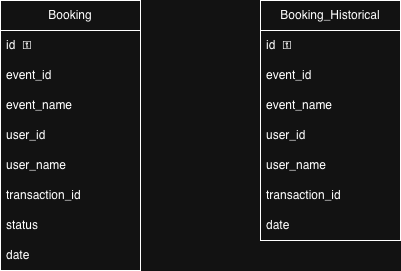

The diagram above was exported from draw.io. Its source (the exported page's mxGraphModel, read from the mxfile embedded in the PNG):
<mxGraphModel dx="1006" dy="659" grid="1" gridSize="10" guides="1" tooltips="1" connect="1" arrows="1" fold="1" page="1" pageScale="1" pageWidth="827" pageHeight="1169" math="0" shadow="0">
  <root>
    <mxCell id="0" />
    <mxCell id="1" parent="0" />
    <mxCell id="oRFE8wsUuCY8iMYXJuLB-1" parent="1" style="swimlane;fontStyle=0;childLayout=stackLayout;horizontal=1;startSize=30;horizontalStack=0;resizeParent=1;resizeParentMax=0;resizeLast=0;collapsible=1;marginBottom=0;whiteSpace=wrap;html=1;" value="Booking" vertex="1">
      <mxGeometry height="270" width="140" x="140" y="170" as="geometry" />
    </mxCell>
    <mxCell id="oRFE8wsUuCY8iMYXJuLB-2" parent="oRFE8wsUuCY8iMYXJuLB-1" style="text;strokeColor=none;fillColor=none;align=left;verticalAlign=middle;spacingLeft=4;spacingRight=4;overflow=hidden;points=[[0,0.5],[1,0.5]];portConstraint=eastwest;rotatable=0;whiteSpace=wrap;html=1;" value="id&amp;nbsp; ⚿" vertex="1">
      <mxGeometry height="30" width="140" y="30" as="geometry" />
    </mxCell>
    <mxCell id="oRFE8wsUuCY8iMYXJuLB-3" parent="oRFE8wsUuCY8iMYXJuLB-1" style="text;strokeColor=none;fillColor=none;align=left;verticalAlign=middle;spacingLeft=4;spacingRight=4;overflow=hidden;points=[[0,0.5],[1,0.5]];portConstraint=eastwest;rotatable=0;whiteSpace=wrap;html=1;" value="event_id" vertex="1">
      <mxGeometry height="30" width="140" y="60" as="geometry" />
    </mxCell>
    <mxCell id="oRFE8wsUuCY8iMYXJuLB-4" parent="oRFE8wsUuCY8iMYXJuLB-1" style="text;strokeColor=none;fillColor=none;align=left;verticalAlign=middle;spacingLeft=4;spacingRight=4;overflow=hidden;points=[[0,0.5],[1,0.5]];portConstraint=eastwest;rotatable=0;whiteSpace=wrap;html=1;" value="event_name" vertex="1">
      <mxGeometry height="30" width="140" y="90" as="geometry" />
    </mxCell>
    <mxCell id="oRFE8wsUuCY8iMYXJuLB-7" parent="oRFE8wsUuCY8iMYXJuLB-1" style="text;strokeColor=none;fillColor=none;align=left;verticalAlign=middle;spacingLeft=4;spacingRight=4;overflow=hidden;points=[[0,0.5],[1,0.5]];portConstraint=eastwest;rotatable=0;whiteSpace=wrap;html=1;" value="user_id" vertex="1">
      <mxGeometry height="30" width="140" y="120" as="geometry" />
    </mxCell>
    <mxCell id="oRFE8wsUuCY8iMYXJuLB-6" parent="oRFE8wsUuCY8iMYXJuLB-1" style="text;strokeColor=none;fillColor=none;align=left;verticalAlign=middle;spacingLeft=4;spacingRight=4;overflow=hidden;points=[[0,0.5],[1,0.5]];portConstraint=eastwest;rotatable=0;whiteSpace=wrap;html=1;" value="user_name" vertex="1">
      <mxGeometry height="30" width="140" y="150" as="geometry" />
    </mxCell>
    <mxCell id="oRFE8wsUuCY8iMYXJuLB-5" parent="oRFE8wsUuCY8iMYXJuLB-1" style="text;strokeColor=none;fillColor=none;align=left;verticalAlign=middle;spacingLeft=4;spacingRight=4;overflow=hidden;points=[[0,0.5],[1,0.5]];portConstraint=eastwest;rotatable=0;whiteSpace=wrap;html=1;" value="transaction_id" vertex="1">
      <mxGeometry height="30" width="140" y="180" as="geometry" />
    </mxCell>
    <mxCell id="oRFE8wsUuCY8iMYXJuLB-8" parent="oRFE8wsUuCY8iMYXJuLB-1" style="text;strokeColor=none;fillColor=none;align=left;verticalAlign=middle;spacingLeft=4;spacingRight=4;overflow=hidden;points=[[0,0.5],[1,0.5]];portConstraint=eastwest;rotatable=0;whiteSpace=wrap;html=1;" value="status" vertex="1">
      <mxGeometry height="30" width="140" y="210" as="geometry" />
    </mxCell>
    <mxCell id="oRFE8wsUuCY8iMYXJuLB-9" parent="oRFE8wsUuCY8iMYXJuLB-1" style="text;strokeColor=none;fillColor=none;align=left;verticalAlign=middle;spacingLeft=4;spacingRight=4;overflow=hidden;points=[[0,0.5],[1,0.5]];portConstraint=eastwest;rotatable=0;whiteSpace=wrap;html=1;" value="date" vertex="1">
      <mxGeometry height="30" width="140" y="240" as="geometry" />
    </mxCell>
    <mxCell id="oRFE8wsUuCY8iMYXJuLB-10" parent="1" style="swimlane;fontStyle=0;childLayout=stackLayout;horizontal=1;startSize=30;horizontalStack=0;resizeParent=1;resizeParentMax=0;resizeLast=0;collapsible=1;marginBottom=0;whiteSpace=wrap;html=1;" value="Booking_Historical" vertex="1">
      <mxGeometry height="240" width="140" x="400" y="170" as="geometry" />
    </mxCell>
    <mxCell id="oRFE8wsUuCY8iMYXJuLB-11" parent="oRFE8wsUuCY8iMYXJuLB-10" style="text;strokeColor=none;fillColor=none;align=left;verticalAlign=middle;spacingLeft=4;spacingRight=4;overflow=hidden;points=[[0,0.5],[1,0.5]];portConstraint=eastwest;rotatable=0;whiteSpace=wrap;html=1;" value="id&amp;nbsp; ⚿" vertex="1">
      <mxGeometry height="30" width="140" y="30" as="geometry" />
    </mxCell>
    <mxCell id="oRFE8wsUuCY8iMYXJuLB-12" parent="oRFE8wsUuCY8iMYXJuLB-10" style="text;strokeColor=none;fillColor=none;align=left;verticalAlign=middle;spacingLeft=4;spacingRight=4;overflow=hidden;points=[[0,0.5],[1,0.5]];portConstraint=eastwest;rotatable=0;whiteSpace=wrap;html=1;" value="event_id" vertex="1">
      <mxGeometry height="30" width="140" y="60" as="geometry" />
    </mxCell>
    <mxCell id="oRFE8wsUuCY8iMYXJuLB-13" parent="oRFE8wsUuCY8iMYXJuLB-10" style="text;strokeColor=none;fillColor=none;align=left;verticalAlign=middle;spacingLeft=4;spacingRight=4;overflow=hidden;points=[[0,0.5],[1,0.5]];portConstraint=eastwest;rotatable=0;whiteSpace=wrap;html=1;" value="event_name" vertex="1">
      <mxGeometry height="30" width="140" y="90" as="geometry" />
    </mxCell>
    <mxCell id="oRFE8wsUuCY8iMYXJuLB-14" parent="oRFE8wsUuCY8iMYXJuLB-10" style="text;strokeColor=none;fillColor=none;align=left;verticalAlign=middle;spacingLeft=4;spacingRight=4;overflow=hidden;points=[[0,0.5],[1,0.5]];portConstraint=eastwest;rotatable=0;whiteSpace=wrap;html=1;" value="user_id" vertex="1">
      <mxGeometry height="30" width="140" y="120" as="geometry" />
    </mxCell>
    <mxCell id="oRFE8wsUuCY8iMYXJuLB-15" parent="oRFE8wsUuCY8iMYXJuLB-10" style="text;strokeColor=none;fillColor=none;align=left;verticalAlign=middle;spacingLeft=4;spacingRight=4;overflow=hidden;points=[[0,0.5],[1,0.5]];portConstraint=eastwest;rotatable=0;whiteSpace=wrap;html=1;" value="user_name" vertex="1">
      <mxGeometry height="30" width="140" y="150" as="geometry" />
    </mxCell>
    <mxCell id="oRFE8wsUuCY8iMYXJuLB-16" parent="oRFE8wsUuCY8iMYXJuLB-10" style="text;strokeColor=none;fillColor=none;align=left;verticalAlign=middle;spacingLeft=4;spacingRight=4;overflow=hidden;points=[[0,0.5],[1,0.5]];portConstraint=eastwest;rotatable=0;whiteSpace=wrap;html=1;" value="transaction_id" vertex="1">
      <mxGeometry height="30" width="140" y="180" as="geometry" />
    </mxCell>
    <mxCell id="oRFE8wsUuCY8iMYXJuLB-18" parent="oRFE8wsUuCY8iMYXJuLB-10" style="text;strokeColor=none;fillColor=none;align=left;verticalAlign=middle;spacingLeft=4;spacingRight=4;overflow=hidden;points=[[0,0.5],[1,0.5]];portConstraint=eastwest;rotatable=0;whiteSpace=wrap;html=1;" value="date" vertex="1">
      <mxGeometry height="30" width="140" y="210" as="geometry" />
    </mxCell>
  </root>
</mxGraphModel>